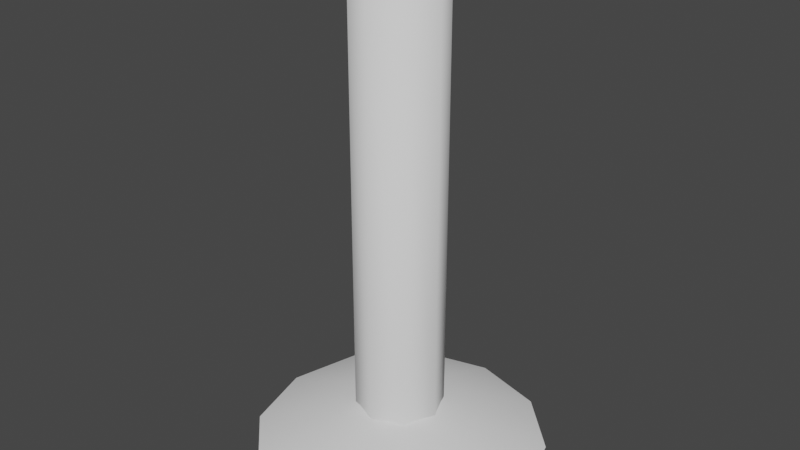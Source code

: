 # Source: FlagStand.blend  (saved by Blender 3.6.11; exported with 4.5.12 LTS)
import bpy
from mathutils import Matrix  # noqa: F401  (used for matrix-valued properties, if any)

bpy.ops.wm.read_factory_settings(use_empty=True)
scene = bpy.context.scene
scene.name = 'Scene'

# ---- collections
col_collection = bpy.data.collections.new('Collection'); scene.collection.children.link(col_collection)

# ---- world
world_world = bpy.data.worlds.new('World'); scene.world = world_world
world_world.use_nodes = True; world_world.node_tree.nodes.clear()
_N = world_world.node_tree.nodes; _L = world_world.node_tree.links
n0 = _N.new('ShaderNodeOutputWorld'); n0.name = 'World Output'; n0.location = (300, 300)
n1 = _N.new('ShaderNodeBackground'); n1.name = 'Background'; n1.location = (10, 300)
n1.inputs[0].default_value = (0.05088, 0.05088, 0.05088, 1.0)
_L.new(n1.outputs[0], n0.inputs[0])
n0.is_active_output = True
world_world.color = (0.05088, 0.05088, 0.05088)
world_world.use_sun_shadow = False
world_world.sun_shadow_jitter_overblur = 0.0

# ---- meshes
me_cone = bpy.data.meshes.new('Cone')
me_cone.from_pydata([(4.47e-09, 0.1, 0.0), (0.05, 0.0866, 0.0), (0.0866, 0.05, 0.0), (0.1, -4.47e-09, 0.0), (0.0866, -0.05, 0.0), (0.05, -0.0866, 0.0), (4.47e-09, -0.1, 0.0), (-0.05, -0.0866, 0.0), (-0.0866, -0.05, 0.0), (-0.1, -4.47e-09, 0.0), (-0.0866, 0.05, 0.0), (-0.05, 0.0866, 0.0), (0.0, 0.0, 0.04), (-1.244e-08, 0.03, 0.01), (-1.244e-08, 0.03, 0.32), (0.02121, 0.02121, 0.01), (0.02121, 0.02121, 0.32), (0.03, 0.0, 0.01), (0.03, 0.0, 0.32), (0.02121, -0.02121, 0.01), (0.02121, -0.02121, 0.32), (-1.244e-08, -0.03, 0.01), (-1.244e-08, -0.03, 0.32), (-0.02121, -0.02121, 0.01), (-0.02121, -0.02121, 0.32), (-0.03, 0.0, 0.01), (-0.03, 0.0, 0.32), (-0.02121, 0.02121, 0.01), (-0.02121, 0.02121, 0.32)], [], [(0, 12, 1), (1, 12, 2), (2, 12, 3), (3, 12, 4), (4, 12, 5), (5, 12, 6), (6, 12, 7), (7, 12, 8), (8, 12, 9), (9, 12, 10), (10, 12, 11), (11, 12, 0), (13, 14, 16, 15), (15, 16, 18, 17), (17, 18, 20, 19), (19, 20, 22, 21), (21, 22, 24, 23), (23, 24, 26, 25), (16, 14, 28, 26, 24, 22, 20, 18), (25, 26, 28, 27), (27, 28, 14, 13)])
me_cone.polygons.foreach_set('use_smooth', [True] * 21)
_uv = me_cone.uv_layers.new(name='UVMap')
_uv.uv.foreach_set('vector', [0.25, 0.49, 0.25, 0.25, 0.37, 0.4578, 0.37, 0.4578, 0.25, 0.25, 0.4578, 0.37, 0.4578, 0.37, 0.25, 0.25, 0.49, 0.25, 0.49, 0.25, 0.25, 0.25, 0.4578, 0.13, 0.4578, 0.13, 0.25, 0.25, 0.37, 0.04215, 0.37, 0.04215, 0.25, 0.25, 0.25, 0.01, 0.25, 0.01, 0.25, 0.25, 0.13, 0.04215, 0.13, 0.04215, 0.25, 0.25, 0.04215, 0.13, 0.04215, 0.13, 0.25, 0.25, 0.01, 0.25, 0.01, 0.25, 0.25, 0.25, 0.04215, 0.37, 0.04215, 0.37, 0.25, 0.25, 0.13, 0.4578, 0.13, 0.4578, 0.25, 0.25, 0.25, 0.49, 1.0, 0.5, 1.0, 1.0, 0.875, 1.0, 0.875, 0.5, 0.875, 0.5, 0.875, 1.0, 0.75, 1.0, 0.75, 0.5, 0.75, 0.5, 0.75, 1.0, 0.625, 1.0, 0.625, 0.5, 0.625, 0.5, 0.625, 1.0, 0.5, 1.0, 0.5, 0.5, 0.5, 0.5, 0.5, 1.0, 0.375, 1.0, 0.375, 0.5, 0.375, 0.5, 0.375, 1.0, 0.25, 1.0, 0.25, 0.5, 0.4197, 0.4197, 0.25, 0.49, 0.08029, 0.4197, 0.01, 0.25, 0.08029, 0.08029, 0.25, 0.01, 0.4197, 0.08029, 0.49, 0.25, 0.25, 0.5, 0.25, 1.0, 0.125, 1.0, 0.125, 0.5, 0.125, 0.5, 0.125, 1.0, 0.0, 1.0, 0.0, 0.5])
me_cone.update()

# ---- objects
ob_cone = bpy.data.objects.new('Cone', me_cone)

# ---- transforms, parenting, visibility, modifiers, constraints
ob_cone.location = (0.0, 0.0, 0.0)

# ---- collection membership
col_collection.objects.link(ob_cone)

# ---- scene / render settings (as saved in the file)
scene.frame_start = 1; scene.frame_end = 250; scene.frame_set(1)
scene.render.engine = 'BLENDER_EEVEE_NEXT'
scene.cycles.sampling_pattern = 'TABULATED_SOBOL'
scene.view_settings.view_transform = 'Filmic'
bpy.context.view_layer.update()

# ---- added for rendering (the .blend has no active camera and no usable light): camera, sun
cam_auto = bpy.data.cameras.new('AutoCamera')
cam_auto.lens = 50.0
cam_auto.sensor_width = 36.0
cam_auto.clip_end = 1000.0
ob_auto_camera = bpy.data.objects.new('AutoCamera', cam_auto)
scene.collection.objects.link(ob_auto_camera)
ob_auto_camera.location = (0.395148, -0.474177, 0.476118)
ob_auto_camera.rotation_euler = (1.09748, -7.21219e-08, 0.694738)
scene.camera = ob_auto_camera
light_auto_sun = bpy.data.lights.new('AutoSun', 'SUN')
light_auto_sun.energy = 3.0
light_auto_sun.angle = 0.0523599
ob_auto_sun = bpy.data.objects.new('AutoSun', light_auto_sun)
scene.collection.objects.link(ob_auto_sun)
ob_auto_sun.rotation_euler = (0.872665, 0.174533, 0.523599)
bpy.context.view_layer.update()
